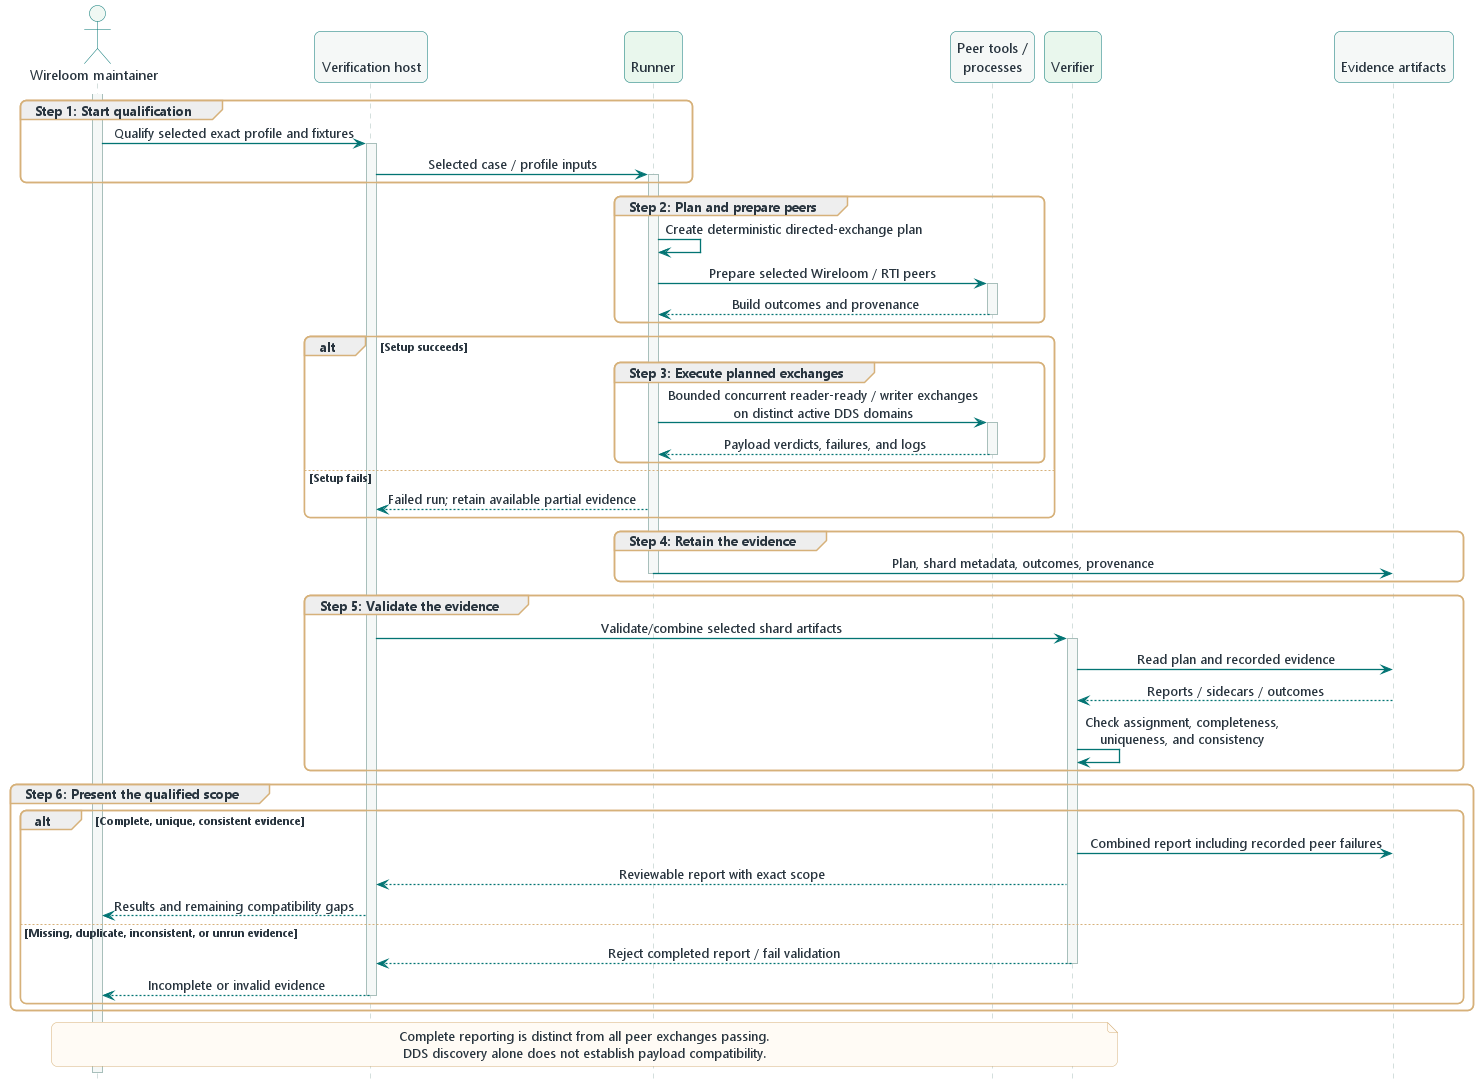

The diagram above was rendered by PlantUML. Its source (embedded in the PNG):
@startuml

!include ../wireloom-theme.puml
!include sequence-style.puml

actor "Wireloom maintainer" as user
participant "\nVerification host" as workflow #F5F8F7
participant "\nRunner" as runner
participant "Peer tools /\nprocesses" as peers #F5F8F7
participant "\nVerifier" as verifier
participant "\nEvidence artifacts" as artifacts #F5F8F7

activate user

group Step 1: Start qualification
  user -> workflow ++ : Qualify selected exact profile and fixtures
  workflow -> runner ++ : Selected case / profile inputs
end

group Step 2: Plan and prepare peers
  runner -> runner : Create deterministic directed-exchange plan
  runner -> peers ++ : Prepare selected Wireloom / RTI peers
  peers --> runner -- : Build outcomes and provenance
end

alt Setup succeeds
  group Step 3: Execute planned exchanges
    runner -> peers ++ : Bounded concurrent reader-ready / writer exchanges\non distinct active DDS domains
    peers --> runner -- : Payload verdicts, failures, and logs
  end
else Setup fails
  runner --> workflow : Failed run; retain available partial evidence
end

group Step 4: Retain the evidence
  runner -> artifacts -- : Plan, shard metadata, outcomes, provenance
end

group Step 5: Validate the evidence
  workflow -> verifier ++ : Validate/combine selected shard artifacts
  verifier -> artifacts : Read plan and recorded evidence
  artifacts --> verifier : Reports / sidecars / outcomes
  verifier -> verifier : Check assignment, completeness,\nuniqueness, and consistency
end

group Step 6: Present the qualified scope
  alt Complete, unique, consistent evidence
    verifier -> artifacts : Combined report including recorded peer failures
    verifier --> workflow : Reviewable report with exact scope
    workflow --> user : Results and remaining compatibility gaps
  else Missing, duplicate, inconsistent, or unrun evidence
    verifier --> workflow -- : Reject completed report / fail validation
    workflow --> user -- : Incomplete or invalid evidence
  end
end

note over user,verifier
Complete reporting is distinct from all peer exchanges passing.
DDS discovery alone does not establish payload compatibility.
end note

@enduml